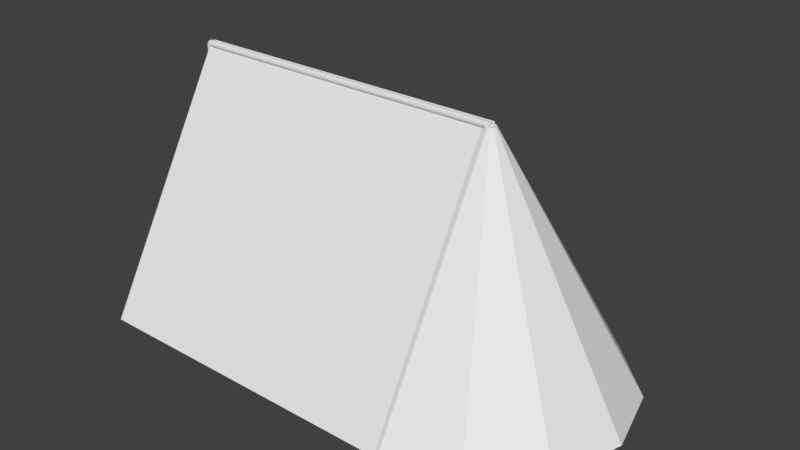 # Source: Tent.blend  (saved by Blender 2.77.0; exported with 4.5.12 LTS)
import bpy
from mathutils import Matrix  # noqa: F401  (used for matrix-valued properties, if any)

bpy.ops.wm.read_factory_settings(use_empty=True)
scene = bpy.context.scene
scene.name = 'Scene'

# ---- collections
col_collection_1 = bpy.data.collections.new('Collection 1'); scene.collection.children.link(col_collection_1)

# ---- world
world_world = bpy.data.worlds.new('World'); scene.world = world_world
world_world.color = (0.05088, 0.05088, 0.05088)
world_world.use_sun_shadow = False
world_world.sun_shadow_jitter_overblur = 0.0
world_world.cycles.sampling_method = 'MANUAL'

# ---- meshes
me_wedge_tent_design3 = bpy.data.meshes.new('Wedge Tent-Design3')
me_wedge_tent_design3.from_pydata([(-49.0, 0.0, 1.0), (-48.87, -0.5, 1.0), (-49.0, 0.0, 72.0), (-48.87, -0.5, 72.0), (-48.5, 0.866, 1.0), (-48.0, 1.0, 1.0), (-48.87, 0.5, 1.0), (-47.5, 0.866, 1.0), (-47.13, 0.5, 1.0), (-47.0, 0.0, 1.0), (-47.13, -0.5, 1.0), (-47.5, -0.866, 1.0), (-48.0, -1.0, 1.0), (-48.5, -0.866, 1.0), (-48.87, 0.5, 72.0), (-48.0, -1.0, 72.0), (-48.5, -0.866, 72.0), (-48.0, 1.0, 72.0), (-48.5, 0.866, 72.0), (-48.0, -1.0, 70.27), (-48.0, -1.0, 67.27), (-47.5, -0.866, 67.5), (-47.13, -0.5, 68.13), (-47.0, 0.0, 69.0), (-47.13, 0.5, 69.87), (-47.5, 0.866, 70.5), (-48.0, 1.0, 70.27), (-48.0, 0.866, 72.5), (-48.0, 1.299, 72.75), (-48.0, 42.72, 1.0), (-48.0, 40.99, 1.0), (-48.0, 0.0, 73.0), (-48.0, 0.5, 72.87), (-48.0, -0.5, 72.87), (-48.0, -0.866, 72.5), (48.0, -0.866, 72.5), (48.0, -1.0, 72.0), (46.95, -1.0, 72.0), (-47.5, -0.866, 71.5), (46.98, -0.866, 71.5), (46.71, -0.9365, 71.76), (-47.5, -0.866, 70.5), (-48.0, -40.99, 1.0), (47.39, -40.99, 1.0), (48.0, -1.58, 69.26), (48.0, -31.38, 17.65), (47.82, -1.05, 70.18), (47.73, -0.928, 70.39), (47.5, -0.866, 70.5), (47.13, -0.5, 71.13), (-47.13, -0.5, 71.13), (-48.0, -39.26, 1.0), (48.0, -39.26, 1.0), (47.5, 0.866, 70.5), (47.13, 0.5, 69.87), (47.0, 0.0, 69.0), (47.13, -0.5, 68.13), (48.0, -1.0, 67.27), (47.5, -0.866, 67.5), (48.0, 31.38, 17.65), (47.39, 40.99, 1.0), (48.0, 1.58, 69.26), (47.82, 1.05, 70.18), (47.73, 0.928, 70.39), (68.71, -35.89, 1.0), (48.0, -40.83, 1.0), (68.72, -35.89, 1.0), (66.68, -35.82, 1.0), (66.68, -35.82, 1.0), (83.89, -20.72, 1.0), (81.82, -20.68, 1.0), (89.44, 0.0, 1.0), (87.36, -0.006757, 1.0), (87.36, 0.0, 1.0), (83.89, 20.72, 1.0), (81.82, 20.68, 1.0), (81.82, 20.68, 1.0), (68.72, 35.89, 1.0), (66.68, 35.82, 1.0), (48.0, 41.44, 1.0), (48.0, 42.72, 1.0), (48.01, 41.43, 1.0), (83.89, 20.71, 1.0), (89.43, -0.01042, 1.0), (48.0, -41.44, 1.0), (47.99, -41.43, 1.0), (46.86, -41.13, 1.0), (48.0, 1.299, 72.75), (48.0, 0.866, 72.5), (48.0, 3.692e-14, 72.0), (48.0, 0.5, 72.87), (48.0, 0.0, 73.0), (48.0, -0.5, 72.87), (48.0, 1.0, 72.0), (47.25, -1.299, 72.0), (48.75, -1.299, 72.0), (48.0, -1.5, 72.0), (49.3, -0.75, 72.0), (48.0, 1.5, 72.0), (48.75, 1.299, 72.0), (49.3, 0.75, 72.0), (49.5, 0.0, 72.0), (46.62, -1.559, 70.84), (46.23, -3.07, 68.36), (46.71, -1.224, 71.39), (47.24, -0.7178, 71.35), (48.0, -1.155, 69.81), (47.29, -0.6586, 71.29), (47.5, -0.866, 70.83), (48.0, -1.0, 69.89), (48.0, -1.0, 1.0), (48.5, -0.866, 1.0), (48.5, -0.866, 69.07), (47.5, -0.866, 1.0), (47.13, -0.5, 1.0), (47.0, 0.0, 1.0), (47.13, 0.5, 1.0), (47.5, 0.866, 1.0), (48.0, 1.0, 1.0), (48.0, 1.0, 69.89), (48.14, 0.9617, 69.65), (48.0, 3.464, 66.83), (49.0, 0.0, 68.6), (48.87, 0.5, 68.6), (48.5, 0.866, 69.07), (48.94, -0.2351, 68.6), (48.87, -0.5, 68.6), (48.87, -0.5, 1.0), (48.5, 0.866, 1.0), (48.87, 0.5, 1.0), (49.0, 0.0, 1.0)], [], [(0, 1, 2), (2, 1, 3), (4, 5, 6), (6, 5, 7), (6, 7, 8), (6, 8, 9), (6, 9, 10), (6, 10, 11), (6, 11, 12), (6, 12, 13), (6, 13, 1), (6, 1, 0), (0, 2, 6), (6, 2, 14), (14, 2, 3), (15, 14, 16), (16, 14, 3), (17, 14, 15), (18, 14, 17), (3, 1, 13), (16, 3, 13), (6, 14, 4), (4, 14, 18), (16, 13, 12), (19, 16, 20), (20, 16, 12), (15, 16, 19), (20, 12, 11), (21, 20, 11), (21, 11, 10), (22, 21, 10), (22, 10, 9), (23, 22, 9), (9, 8, 24), (23, 9, 24), (7, 25, 8), (8, 25, 24), (5, 26, 7), (7, 26, 25), (4, 18, 5), (26, 18, 17), (5, 18, 26), (27, 28, 17), (17, 28, 29), (17, 29, 30), (17, 30, 26), (31, 32, 33), (33, 32, 27), (33, 27, 17), (33, 17, 15), (33, 15, 34), (35, 34, 15), (36, 35, 15), (37, 15, 38), (39, 40, 38), (36, 15, 37), (40, 37, 38), (15, 19, 41), (38, 15, 41), (19, 42, 43), (44, 19, 45), (45, 19, 43), (46, 19, 44), (47, 19, 46), (48, 19, 47), (49, 19, 48), (41, 19, 49), (50, 41, 49), (42, 19, 51), (51, 19, 20), (51, 20, 52), (52, 20, 21), (52, 21, 22), (22, 23, 52), (23, 24, 52), (24, 25, 52), (25, 53, 54), (25, 54, 55), (25, 55, 52), (55, 56, 52), (57, 52, 58), (58, 52, 56), (25, 26, 30), (59, 25, 60), (60, 25, 30), (61, 25, 59), (62, 25, 61), (63, 25, 62), (53, 25, 63), (64, 65, 66), (52, 65, 51), (67, 65, 68), (66, 65, 67), (69, 67, 70), (71, 70, 72), (71, 72, 73), (74, 73, 75), (76, 75, 73), (77, 75, 78), (79, 78, 60), (30, 29, 60), (29, 80, 60), (81, 78, 79), (80, 79, 60), (42, 51, 43), (77, 74, 75), (74, 82, 73), (82, 71, 73), (71, 83, 70), (83, 69, 70), (69, 66, 67), (84, 65, 64), (85, 65, 84), (43, 65, 85), (51, 65, 43), (86, 43, 85), (77, 78, 81), (28, 87, 29), (29, 87, 80), (28, 27, 88), (87, 28, 88), (89, 87, 88), (90, 91, 92), (36, 90, 35), (35, 90, 92), (89, 90, 36), (89, 88, 90), (93, 89, 36), (32, 90, 27), (27, 90, 88), (91, 31, 33), (92, 91, 33), (92, 33, 34), (35, 92, 34), (32, 31, 91), (90, 32, 91), (36, 37, 94), (95, 36, 96), (96, 36, 94), (97, 36, 95), (98, 93, 99), (93, 100, 99), (93, 101, 100), (93, 97, 101), (93, 36, 97), (102, 103, 94), (104, 102, 37), (37, 102, 94), (40, 104, 37), (105, 46, 39), (39, 46, 44), (44, 106, 70), (44, 70, 67), (44, 67, 39), (39, 67, 104), (39, 104, 40), (39, 38, 50), (107, 39, 49), (49, 39, 50), (105, 39, 107), (38, 41, 50), (107, 49, 108), (108, 49, 48), (108, 48, 47), (108, 47, 46), (108, 46, 105), (108, 105, 107), (45, 65, 52), (109, 45, 57), (57, 45, 52), (106, 45, 109), (44, 45, 106), (68, 45, 102), (68, 65, 45), (102, 43, 86), (102, 86, 103), (43, 102, 45), (57, 110, 111), (109, 57, 112), (112, 57, 111), (58, 113, 110), (57, 58, 110), (56, 114, 113), (58, 56, 113), (115, 114, 55), (55, 114, 56), (115, 55, 116), (116, 55, 54), (116, 54, 117), (117, 54, 53), (117, 53, 118), (118, 53, 63), (118, 63, 119), (75, 76, 62), (62, 76, 120), (62, 120, 119), (62, 119, 63), (61, 121, 78), (62, 61, 75), (75, 61, 78), (121, 61, 59), (78, 121, 59), (60, 78, 59), (94, 103, 86), (85, 94, 86), (96, 94, 85), (84, 96, 85), (96, 84, 64), (95, 96, 64), (66, 95, 64), (97, 95, 66), (69, 97, 66), (83, 97, 69), (101, 97, 83), (71, 101, 83), (82, 101, 71), (74, 100, 101), (82, 74, 101), (99, 100, 77), (77, 100, 74), (77, 81, 99), (98, 99, 79), (79, 99, 81), (98, 79, 87), (87, 89, 93), (93, 98, 87), (79, 80, 87), (73, 122, 76), (76, 122, 123), (76, 123, 124), (124, 120, 76), (73, 72, 122), (122, 72, 125), (72, 126, 125), (112, 126, 72), (112, 72, 109), (72, 70, 109), (70, 106, 109), (67, 68, 104), (104, 68, 102), (112, 111, 127), (126, 112, 127), (117, 118, 116), (116, 118, 128), (116, 128, 129), (116, 129, 130), (116, 130, 127), (116, 127, 111), (116, 111, 110), (116, 110, 113), (116, 113, 114), (116, 114, 115), (118, 119, 128), (128, 119, 120), (128, 120, 124), (128, 124, 129), (129, 124, 123), (130, 129, 123), (122, 130, 123), (126, 127, 130), (125, 126, 122), (122, 126, 130)])
me_wedge_tent_design3.use_remesh_preserve_volume = False
me_wedge_tent_design3.use_remesh_preserve_attributes = False
me_wedge_tent_design3.use_mirror_vertex_groups = False
me_wedge_tent_design3.update()

# ---- objects
ob_wedge_tent_design3 = bpy.data.objects.new('Wedge Tent-Design3', me_wedge_tent_design3)

# ---- transforms, parenting, visibility, modifiers, constraints
ob_wedge_tent_design3.location = (0.0, 0.0, 0.0)
ob_wedge_tent_design3.scale = (0.05058, 0.05058, 0.05058)
ob_wedge_tent_design3.lineart.crease_threshold = 0.0

# ---- collection membership
col_collection_1.objects.link(ob_wedge_tent_design3)

# ---- scene / render settings (as saved in the file)
scene.frame_start = 1; scene.frame_end = 250; scene.frame_set(1)
scene.render.engine = 'BLENDER_EEVEE_NEXT'
scene.render.resolution_percentage = 50
scene.render.dither_intensity = 0.0
scene.cycles.use_denoising = False
scene.cycles.samples = 128
scene.cycles.sampling_pattern = 'TABULATED_SOBOL'
scene.cycles.light_sampling_threshold = 0.0
scene.cycles.use_adaptive_sampling = False
scene.cycles.use_light_tree = False
scene.cycles.blur_glossy = 0.0
scene.cycles.sample_clamp_indirect = 0.0
scene.view_settings.view_transform = 'Standard'
bpy.context.view_layer.update()

# ---- added for rendering (the .blend has no active camera and no usable light): camera, sun
cam_auto = bpy.data.cameras.new('AutoCamera')
cam_auto.lens = 50.0
cam_auto.sensor_width = 36.0
cam_auto.clip_end = 1000.0
ob_auto_camera = bpy.data.objects.new('AutoCamera', cam_auto)
scene.collection.objects.link(ob_auto_camera)
ob_auto_camera.location = (9.32004, -9.92425, 8.50943)
ob_auto_camera.rotation_euler = (1.09748, -7.21219e-08, 0.694738)
scene.camera = ob_auto_camera
light_auto_sun = bpy.data.lights.new('AutoSun', 'SUN')
light_auto_sun.energy = 3.0
light_auto_sun.angle = 0.0523599
ob_auto_sun = bpy.data.objects.new('AutoSun', light_auto_sun)
scene.collection.objects.link(ob_auto_sun)
ob_auto_sun.rotation_euler = (0.872665, 0.174533, 0.523599)
bpy.context.view_layer.update()
